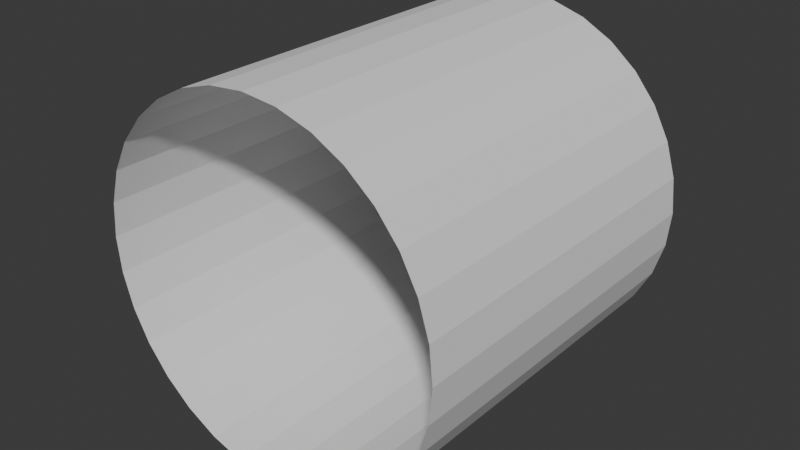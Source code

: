 # Source: FX_Cylinder.blend  (saved by Blender 5.2.45; exported with 4.5.12 LTS)
import bpy
from mathutils import Matrix  # noqa: F401  (used for matrix-valued properties, if any)

bpy.ops.wm.read_factory_settings(use_empty=True)
scene = bpy.context.scene
scene.name = 'Scene'

# ---- collections
col_collection = bpy.data.collections.new('Collection'); scene.collection.children.link(col_collection)

# ---- world
world_world = bpy.data.worlds.new('World'); scene.world = world_world
world_world.use_nodes = True; world_world.node_tree.nodes.clear()
_N = world_world.node_tree.nodes; _L = world_world.node_tree.links
n0 = _N.new('ShaderNodeOutputWorld'); n0.name = 'World Output'; n0.location = (200, 100)
n1 = _N.new('ShaderNodeBackground'); n1.name = 'Background'; n1.location = (-200, 100)
n1.inputs[0].default_value = (0.05088, 0.05088, 0.05088, 1.0)
_L.new(n1.outputs[0], n0.inputs[0])
n0.is_active_output = True
world_world.color = (0.05088, 0.05088, 0.05088)
world_world.sun_shadow_jitter_overblur = 0.0

# ---- meshes
me_fx_cylinder = bpy.data.meshes.new('FX_Cylinder')
me_fx_cylinder.from_pydata([(0.0, -4.371e-08, -1.0), (0.0, 2.0, -1.0), (0.1951, -4.287e-08, -0.9808), (0.1951, 2.0, -0.9808), (0.3827, -4.038e-08, -0.9239), (0.3827, 2.0, -0.9239), (0.5556, -3.634e-08, -0.8315), (0.5556, 2.0, -0.8315), (0.7071, -3.091e-08, -0.7071), (0.7071, 2.0, -0.7071), (0.8315, -2.428e-08, -0.5556), (0.8315, 2.0, -0.5556), (0.9239, -1.673e-08, -0.3827), (0.9239, 2.0, -0.3827), (0.9808, -8.528e-09, -0.1951), (0.9808, 2.0, -0.1951), (1.0, 0.0, 0.0), (1.0, 2.0, -8.742e-08), (0.9808, 8.528e-09, 0.1951), (0.9808, 2.0, 0.1951), (0.9239, 1.673e-08, 0.3827), (0.9239, 2.0, 0.3827), (0.8315, 2.428e-08, 0.5556), (0.8315, 2.0, 0.5556), (0.7071, 3.091e-08, 0.7071), (0.7071, 2.0, 0.7071), (0.5556, 3.634e-08, 0.8315), (0.5556, 2.0, 0.8315), (0.3827, 4.038e-08, 0.9239), (0.3827, 2.0, 0.9239), (0.1951, 4.287e-08, 0.9808), (0.1951, 2.0, 0.9808), (0.0, 4.371e-08, 1.0), (0.0, 2.0, 1.0), (-0.1951, 4.287e-08, 0.9808), (-0.1951, 2.0, 0.9808), (-0.3827, 4.038e-08, 0.9239), (-0.3827, 2.0, 0.9239), (-0.5556, 3.634e-08, 0.8315), (-0.5556, 2.0, 0.8315), (-0.7071, 3.091e-08, 0.7071), (-0.7071, 2.0, 0.7071), (-0.8315, 2.428e-08, 0.5556), (-0.8315, 2.0, 0.5556), (-0.9239, 1.673e-08, 0.3827), (-0.9239, 2.0, 0.3827), (-0.9808, 8.528e-09, 0.1951), (-0.9808, 2.0, 0.1951), (-1.0, 0.0, 0.0), (-1.0, 2.0, -8.742e-08), (-0.9808, -8.528e-09, -0.1951), (-0.9808, 2.0, -0.1951), (-0.9239, -1.673e-08, -0.3827), (-0.9239, 2.0, -0.3827), (-0.8315, -2.428e-08, -0.5556), (-0.8315, 2.0, -0.5556), (-0.7071, -3.091e-08, -0.7071), (-0.7071, 2.0, -0.7071), (-0.5556, -3.634e-08, -0.8315), (-0.5556, 2.0, -0.8315), (-0.3827, -4.038e-08, -0.9239), (-0.3827, 2.0, -0.9239), (-0.1951, -4.287e-08, -0.9808), (-0.1951, 2.0, -0.9808)], [], [(0, 1, 3, 2), (2, 3, 5, 4), (4, 5, 7, 6), (6, 7, 9, 8), (8, 9, 11, 10), (10, 11, 13, 12), (12, 13, 15, 14), (14, 15, 17, 16), (16, 17, 19, 18), (18, 19, 21, 20), (20, 21, 23, 22), (22, 23, 25, 24), (24, 25, 27, 26), (26, 27, 29, 28), (28, 29, 31, 30), (30, 31, 33, 32), (32, 33, 35, 34), (34, 35, 37, 36), (36, 37, 39, 38), (38, 39, 41, 40), (40, 41, 43, 42), (42, 43, 45, 44), (44, 45, 47, 46), (46, 47, 49, 48), (48, 49, 51, 50), (50, 51, 53, 52), (52, 53, 55, 54), (54, 55, 57, 56), (56, 57, 59, 58), (58, 59, 61, 60), (60, 61, 63, 62), (62, 63, 1, 0)])
_uv = me_fx_cylinder.uv_layers.new(name='UVMap')
_uv.uv.foreach_set('vector', [1.0, 0.0, 1.0, 1.0, 0.9688, 1.0, 0.9688, 0.0, 0.9688, 0.0, 0.9688, 1.0, 0.9375, 1.0, 0.9375, 0.0, 0.9375, 0.0, 0.9375, 1.0, 0.9062, 1.0, 0.9062, 0.0, 0.9062, 0.0, 0.9062, 1.0, 0.875, 1.0, 0.875, 0.0, 0.875, 0.0, 0.875, 1.0, 0.8438, 1.0, 0.8438, 0.0, 0.8438, 0.0, 0.8438, 1.0, 0.8125, 1.0, 0.8125, 0.0, 0.8125, 0.0, 0.8125, 1.0, 0.7812, 1.0, 0.7812, 0.0, 0.7812, 0.0, 0.7812, 1.0, 0.75, 1.0, 0.75, 0.0, 0.75, 0.0, 0.75, 1.0, 0.7188, 1.0, 0.7188, 0.0, 0.7188, 0.0, 0.7188, 1.0, 0.6875, 1.0, 0.6875, 0.0, 0.6875, 0.0, 0.6875, 1.0, 0.6562, 1.0, 0.6562, 0.0, 0.6562, 0.0, 0.6562, 1.0, 0.625, 1.0, 0.625, 0.0, 0.625, 0.0, 0.625, 1.0, 0.5938, 1.0, 0.5938, 0.0, 0.5938, 0.0, 0.5938, 1.0, 0.5625, 1.0, 0.5625, 0.0, 0.5625, 0.0, 0.5625, 1.0, 0.5312, 1.0, 0.5312, 0.0, 0.5312, 0.0, 0.5312, 1.0, 0.5, 1.0, 0.5, 0.0, 0.5, 0.0, 0.5, 1.0, 0.4688, 1.0, 0.4688, 0.0, 0.4688, 0.0, 0.4688, 1.0, 0.4375, 1.0, 0.4375, 0.0, 0.4375, 0.0, 0.4375, 1.0, 0.4062, 1.0, 0.4062, 0.0, 0.4062, 0.0, 0.4062, 1.0, 0.375, 1.0, 0.375, 0.0, 0.375, 0.0, 0.375, 1.0, 0.3438, 1.0, 0.3438, 0.0, 0.3438, 0.0, 0.3438, 1.0, 0.3125, 1.0, 0.3125, 0.0, 0.3125, 0.0, 0.3125, 1.0, 0.2812, 1.0, 0.2812, 0.0, 0.2812, 0.0, 0.2812, 1.0, 0.25, 1.0, 0.25, 0.0, 0.25, 0.0, 0.25, 1.0, 0.2188, 1.0, 0.2188, 0.0, 0.2188, 0.0, 0.2188, 1.0, 0.1875, 1.0, 0.1875, 0.0, 0.1875, 0.0, 0.1875, 1.0, 0.1562, 1.0, 0.1562, 0.0, 0.1562, 0.0, 0.1562, 1.0, 0.125, 1.0, 0.125, 0.0, 0.125, 0.0, 0.125, 1.0, 0.09375, 1.0, 0.09375, 0.0, 0.09375, 0.0, 0.09375, 1.0, 0.0625, 1.0, 0.0625, 0.0, 0.0625, 0.0, 0.0625, 1.0, 0.03125, 1.0, 0.03125, 0.0, 0.03125, 0.0, 0.03125, 1.0, 0.0, 1.0, 0.0, 0.0])
me_fx_cylinder.update()

# ---- objects
ob_fx_cylinder = bpy.data.objects.new('FX_Cylinder', me_fx_cylinder)

# ---- transforms, parenting, visibility, modifiers, constraints
ob_fx_cylinder.location = (0.0, 0.0, 0.0)

# ---- collection membership
col_collection.objects.link(ob_fx_cylinder)

# ---- scene / render settings (as saved in the file)
scene.frame_start = 1; scene.frame_end = 250; scene.frame_set(1)
scene.render.engine = 'BLENDER_EEVEE_NEXT'
scene.render.bake_bias = 0.0
scene.render.bake_samples = 0
scene.render.compositor_device = 'GPU'
scene.eevee.use_volume_custom_range = False
scene.eevee.fast_gi_thickness_near = 0.1
scene.eevee.fast_gi_thickness_far = 0.0
scene.eevee.ray_tracing_options.screen_trace_thickness = 0.1
bpy.context.view_layer.update()

# ---- added for rendering (the .blend has no active camera and no usable light): camera, sun
cam_auto = bpy.data.cameras.new('AutoCamera')
cam_auto.lens = 50.0
cam_auto.sensor_width = 36.0
cam_auto.clip_end = 1000.0
ob_auto_camera = bpy.data.objects.new('AutoCamera', cam_auto)
scene.collection.objects.link(ob_auto_camera)
ob_auto_camera.location = (3.20507, -2.84609, 2.56406)
ob_auto_camera.rotation_euler = (1.09748, -7.21219e-08, 0.694738)
scene.camera = ob_auto_camera
light_auto_sun = bpy.data.lights.new('AutoSun', 'SUN')
light_auto_sun.energy = 3.0
light_auto_sun.angle = 0.0523599
ob_auto_sun = bpy.data.objects.new('AutoSun', light_auto_sun)
scene.collection.objects.link(ob_auto_sun)
ob_auto_sun.rotation_euler = (0.872665, 0.174533, 0.523599)
bpy.context.view_layer.update()
